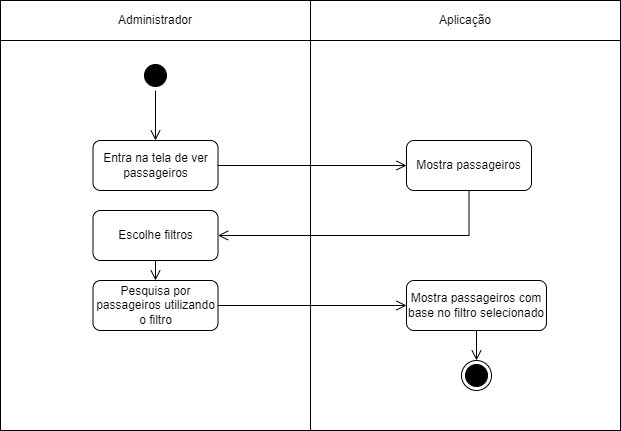

The diagram above was exported from draw.io. Its source (the exported page's mxGraphModel, read from the mxfile embedded in the PNG):
<mxGraphModel dx="1439" dy="533" grid="1" gridSize="10" guides="1" tooltips="1" connect="1" arrows="1" fold="1" page="1" pageScale="1" pageWidth="827" pageHeight="1169" math="0" shadow="0">
  <root>
    <mxCell id="0" />
    <mxCell id="1" parent="0" />
    <mxCell id="Hh7dZNtptdnggyX2xkTj-29" value="" style="rounded=0;whiteSpace=wrap;html=1;" parent="1" vertex="1">
      <mxGeometry x="104" y="250" width="310" height="390" as="geometry" />
    </mxCell>
    <mxCell id="Hh7dZNtptdnggyX2xkTj-30" value="" style="rounded=0;whiteSpace=wrap;html=1;" parent="1" vertex="1">
      <mxGeometry x="414" y="250" width="310" height="390" as="geometry" />
    </mxCell>
    <mxCell id="Hh7dZNtptdnggyX2xkTj-1" value="Administrador" style="rounded=0;whiteSpace=wrap;html=1;" parent="1" vertex="1">
      <mxGeometry x="104" y="210" width="310" height="40" as="geometry" />
    </mxCell>
    <mxCell id="Hh7dZNtptdnggyX2xkTj-2" value="Aplicação" style="rounded=0;whiteSpace=wrap;html=1;" parent="1" vertex="1">
      <mxGeometry x="414" y="210" width="310" height="40" as="geometry" />
    </mxCell>
    <mxCell id="Hh7dZNtptdnggyX2xkTj-3" value="" style="ellipse;html=1;shape=startState;fillColor=#000000;strokeColor=#000000;" parent="1" vertex="1">
      <mxGeometry x="244" y="270" width="30" height="30" as="geometry" />
    </mxCell>
    <mxCell id="Hh7dZNtptdnggyX2xkTj-4" value="" style="edgeStyle=orthogonalEdgeStyle;html=1;verticalAlign=bottom;endArrow=open;endSize=8;strokeColor=#000000;rounded=0;entryX=0.5;entryY=0;entryDx=0;entryDy=0;" parent="1" source="Hh7dZNtptdnggyX2xkTj-3" target="Hh7dZNtptdnggyX2xkTj-7" edge="1">
      <mxGeometry relative="1" as="geometry">
        <mxPoint x="275" y="360" as="targetPoint" />
      </mxGeometry>
    </mxCell>
    <mxCell id="Hh7dZNtptdnggyX2xkTj-7" value="Entra na tela de ver passageiros" style="rounded=1;whiteSpace=wrap;html=1;" parent="1" vertex="1">
      <mxGeometry x="196.5" y="350" width="125" height="50" as="geometry" />
    </mxCell>
    <mxCell id="Hh7dZNtptdnggyX2xkTj-10" value="Mostra passageiros" style="rounded=1;whiteSpace=wrap;html=1;" parent="1" vertex="1">
      <mxGeometry x="510" y="350" width="125" height="50" as="geometry" />
    </mxCell>
    <mxCell id="Hh7dZNtptdnggyX2xkTj-11" value="" style="edgeStyle=orthogonalEdgeStyle;html=1;verticalAlign=bottom;endArrow=open;endSize=8;strokeColor=#000000;rounded=0;entryX=0;entryY=0.5;entryDx=0;entryDy=0;exitX=1;exitY=0.5;exitDx=0;exitDy=0;" parent="1" source="Hh7dZNtptdnggyX2xkTj-7" target="Hh7dZNtptdnggyX2xkTj-10" edge="1">
      <mxGeometry relative="1" as="geometry">
        <mxPoint x="390" y="430" as="targetPoint" />
        <mxPoint x="390" y="380" as="sourcePoint" />
      </mxGeometry>
    </mxCell>
    <mxCell id="Hh7dZNtptdnggyX2xkTj-12" value="Escolhe filtros" style="rounded=1;whiteSpace=wrap;html=1;" parent="1" vertex="1">
      <mxGeometry x="196.5" y="420" width="125" height="50" as="geometry" />
    </mxCell>
    <mxCell id="Hh7dZNtptdnggyX2xkTj-13" value="" style="edgeStyle=orthogonalEdgeStyle;html=1;verticalAlign=bottom;endArrow=open;endSize=8;strokeColor=#000000;rounded=0;entryX=1;entryY=0.5;entryDx=0;entryDy=0;exitX=0.5;exitY=1;exitDx=0;exitDy=0;" parent="1" source="Hh7dZNtptdnggyX2xkTj-10" target="Hh7dZNtptdnggyX2xkTj-12" edge="1">
      <mxGeometry relative="1" as="geometry">
        <mxPoint x="605" y="450" as="targetPoint" />
        <mxPoint x="500" y="450" as="sourcePoint" />
      </mxGeometry>
    </mxCell>
    <mxCell id="Hh7dZNtptdnggyX2xkTj-14" value="Mostra passageiros com base no filtro selecionado" style="rounded=1;whiteSpace=wrap;html=1;" parent="1" vertex="1">
      <mxGeometry x="510" y="490" width="140" height="50" as="geometry" />
    </mxCell>
    <mxCell id="Hh7dZNtptdnggyX2xkTj-15" value="" style="edgeStyle=orthogonalEdgeStyle;html=1;verticalAlign=bottom;endArrow=open;endSize=8;strokeColor=#000000;rounded=0;exitX=0.5;exitY=1;exitDx=0;exitDy=0;entryX=0.5;entryY=0;entryDx=0;entryDy=0;" parent="1" source="Hh7dZNtptdnggyX2xkTj-12" target="Ed1rDfoJOPvzTUT5H8_8-5" edge="1">
      <mxGeometry relative="1" as="geometry">
        <mxPoint x="259" y="520" as="targetPoint" />
        <mxPoint x="390" y="560" as="sourcePoint" />
      </mxGeometry>
    </mxCell>
    <mxCell id="Hh7dZNtptdnggyX2xkTj-27" value="" style="ellipse;html=1;shape=endState;fillColor=#000000;strokeColor=#000000;" parent="1" vertex="1">
      <mxGeometry x="565" y="570" width="30" height="30" as="geometry" />
    </mxCell>
    <mxCell id="Ed1rDfoJOPvzTUT5H8_8-5" value="Pesquisa por passageiros utilizando o filtro" style="rounded=1;whiteSpace=wrap;html=1;" parent="1" vertex="1">
      <mxGeometry x="196.5" y="490" width="125" height="50" as="geometry" />
    </mxCell>
    <mxCell id="Ed1rDfoJOPvzTUT5H8_8-6" value="" style="edgeStyle=orthogonalEdgeStyle;html=1;verticalAlign=bottom;endArrow=open;endSize=8;strokeColor=#000000;rounded=0;entryX=0;entryY=0.5;entryDx=0;entryDy=0;exitX=1;exitY=0.5;exitDx=0;exitDy=0;" parent="1" source="Ed1rDfoJOPvzTUT5H8_8-5" target="Hh7dZNtptdnggyX2xkTj-14" edge="1">
      <mxGeometry relative="1" as="geometry">
        <mxPoint x="510" y="544.71" as="targetPoint" />
        <mxPoint x="322" y="544.71" as="sourcePoint" />
      </mxGeometry>
    </mxCell>
    <mxCell id="Ed1rDfoJOPvzTUT5H8_8-11" value="" style="edgeStyle=orthogonalEdgeStyle;html=1;verticalAlign=bottom;endArrow=open;endSize=8;strokeColor=#000000;rounded=0;entryX=0.5;entryY=0;entryDx=0;entryDy=0;exitX=0.5;exitY=1;exitDx=0;exitDy=0;" parent="1" source="Hh7dZNtptdnggyX2xkTj-14" target="Hh7dZNtptdnggyX2xkTj-27" edge="1">
      <mxGeometry relative="1" as="geometry">
        <mxPoint x="530" y="675" as="targetPoint" />
        <mxPoint x="572.5" y="670" as="sourcePoint" />
      </mxGeometry>
    </mxCell>
  </root>
</mxGraphModel>